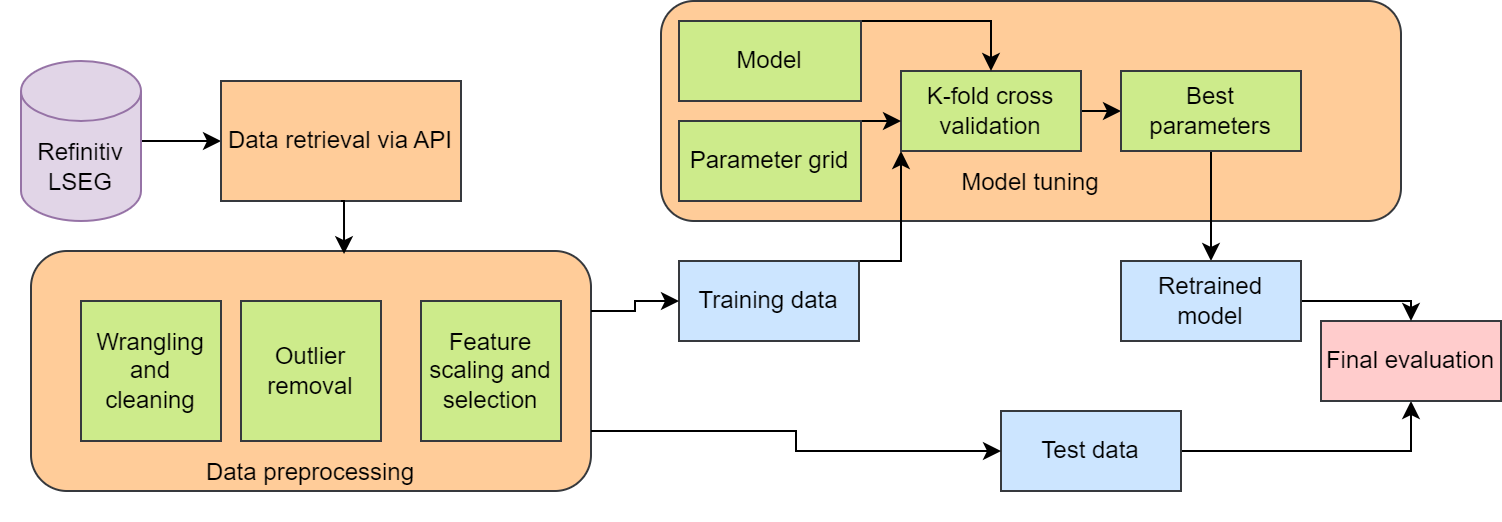

The diagram above was exported from draw.io. Its source (the exported page's mxGraphModel, read from the mxfile embedded in the PNG):
<mxGraphModel dx="954" dy="572" grid="1" gridSize="10" guides="1" tooltips="1" connect="1" arrows="1" fold="1" page="1" pageScale="1" pageWidth="827" pageHeight="1169" background="none" math="0" shadow="0">
  <root>
    <mxCell id="WIyWlLk6GJQsqaUBKTNV-0" />
    <mxCell id="WIyWlLk6GJQsqaUBKTNV-1" parent="WIyWlLk6GJQsqaUBKTNV-0" />
    <mxCell id="w15OzzxKRiabf3L93DX3-3" style="edgeStyle=orthogonalEdgeStyle;rounded=0;orthogonalLoop=1;jettySize=auto;html=1;exitX=1;exitY=0.5;exitDx=0;exitDy=0;exitPerimeter=0;entryX=0;entryY=0.5;entryDx=0;entryDy=0;strokeColor=#000000;" edge="1" parent="WIyWlLk6GJQsqaUBKTNV-1" source="w15OzzxKRiabf3L93DX3-0" target="w15OzzxKRiabf3L93DX3-1">
      <mxGeometry relative="1" as="geometry" />
    </mxCell>
    <mxCell id="w15OzzxKRiabf3L93DX3-0" value="Refinitiv LSEG" style="shape=cylinder3;whiteSpace=wrap;html=1;boundedLbl=1;backgroundOutline=1;size=15;fillColor=#e1d5e7;strokeColor=#9673a6;" vertex="1" parent="WIyWlLk6GJQsqaUBKTNV-1">
      <mxGeometry x="40" y="80" width="60" height="80" as="geometry" />
    </mxCell>
    <mxCell id="w15OzzxKRiabf3L93DX3-1" value="Data retrieval via API" style="rounded=0;whiteSpace=wrap;html=1;fillColor=#ffcc99;strokeColor=#36393d;" vertex="1" parent="WIyWlLk6GJQsqaUBKTNV-1">
      <mxGeometry x="140" y="90" width="120" height="60" as="geometry" />
    </mxCell>
    <mxCell id="w15OzzxKRiabf3L93DX3-10" value="" style="group" vertex="1" connectable="0" parent="WIyWlLk6GJQsqaUBKTNV-1">
      <mxGeometry x="30" y="180" width="300" height="130" as="geometry" />
    </mxCell>
    <mxCell id="w15OzzxKRiabf3L93DX3-7" value="&lt;div&gt;&lt;br&gt;&lt;/div&gt;&lt;div&gt;&lt;br&gt;&lt;/div&gt;&lt;div&gt;&lt;br&gt;&lt;/div&gt;&lt;div&gt;&lt;br&gt;&lt;/div&gt;&lt;div&gt;&lt;br&gt;&lt;/div&gt;&lt;div&gt;&lt;br&gt;&lt;/div&gt;&lt;div&gt;&lt;br&gt;&lt;/div&gt;&lt;div&gt;Data preprocessing&lt;/div&gt;" style="rounded=1;whiteSpace=wrap;html=1;fillColor=#ffcc99;strokeColor=#36393d;" vertex="1" parent="w15OzzxKRiabf3L93DX3-10">
      <mxGeometry x="15" y="-5" width="280" height="120" as="geometry" />
    </mxCell>
    <mxCell id="w15OzzxKRiabf3L93DX3-4" value="Wrangling and cleaning" style="whiteSpace=wrap;html=1;aspect=fixed;fillColor=#cdeb8b;strokeColor=#36393d;" vertex="1" parent="w15OzzxKRiabf3L93DX3-10">
      <mxGeometry x="40" y="20" width="70" height="70" as="geometry" />
    </mxCell>
    <mxCell id="w15OzzxKRiabf3L93DX3-5" value="Outlier removal" style="whiteSpace=wrap;html=1;aspect=fixed;fillColor=#cdeb8b;strokeColor=#36393d;" vertex="1" parent="w15OzzxKRiabf3L93DX3-10">
      <mxGeometry x="120" y="20" width="70" height="70" as="geometry" />
    </mxCell>
    <mxCell id="w15OzzxKRiabf3L93DX3-6" value="Feature scaling and selection" style="whiteSpace=wrap;html=1;aspect=fixed;fillColor=#cdeb8b;strokeColor=#36393d;" vertex="1" parent="w15OzzxKRiabf3L93DX3-10">
      <mxGeometry x="210" y="20" width="70" height="70" as="geometry" />
    </mxCell>
    <mxCell id="w15OzzxKRiabf3L93DX3-29" value="&lt;div&gt;&lt;br&gt;&lt;/div&gt;&lt;div&gt;&lt;br&gt;&lt;/div&gt;&lt;div&gt;&lt;br&gt;&lt;/div&gt;&lt;div&gt;&lt;br&gt;&lt;/div&gt;&lt;div&gt;&lt;br&gt;&lt;/div&gt;&lt;div&gt;Model tuning&lt;/div&gt;" style="rounded=1;whiteSpace=wrap;html=1;fillColor=#ffcc99;strokeColor=#36393d;" vertex="1" parent="WIyWlLk6GJQsqaUBKTNV-1">
      <mxGeometry x="360" y="50" width="370" height="110" as="geometry" />
    </mxCell>
    <mxCell id="w15OzzxKRiabf3L93DX3-42" style="edgeStyle=orthogonalEdgeStyle;rounded=0;orthogonalLoop=1;jettySize=auto;html=1;exitX=1;exitY=0.5;exitDx=0;exitDy=0;entryX=0;entryY=0.5;entryDx=0;entryDy=0;strokeColor=#FFFFFF;" edge="1" parent="WIyWlLk6GJQsqaUBKTNV-1" source="w15OzzxKRiabf3L93DX3-17" target="w15OzzxKRiabf3L93DX3-28">
      <mxGeometry relative="1" as="geometry" />
    </mxCell>
    <mxCell id="w15OzzxKRiabf3L93DX3-44" style="edgeStyle=orthogonalEdgeStyle;rounded=0;orthogonalLoop=1;jettySize=auto;html=1;exitX=1;exitY=0;exitDx=0;exitDy=0;entryX=0;entryY=1;entryDx=0;entryDy=0;strokeColor=#000000;" edge="1" parent="WIyWlLk6GJQsqaUBKTNV-1" source="w15OzzxKRiabf3L93DX3-17" target="w15OzzxKRiabf3L93DX3-19">
      <mxGeometry relative="1" as="geometry">
        <Array as="points">
          <mxPoint x="480" y="180" />
        </Array>
      </mxGeometry>
    </mxCell>
    <mxCell id="w15OzzxKRiabf3L93DX3-17" value="Training data" style="rounded=0;whiteSpace=wrap;html=1;fillColor=#cce5ff;strokeColor=#36393d;" vertex="1" parent="WIyWlLk6GJQsqaUBKTNV-1">
      <mxGeometry x="369" y="180" width="90" height="40" as="geometry" />
    </mxCell>
    <mxCell id="w15OzzxKRiabf3L93DX3-25" style="edgeStyle=orthogonalEdgeStyle;rounded=0;orthogonalLoop=1;jettySize=auto;html=1;exitX=1;exitY=0.5;exitDx=0;exitDy=0;entryX=0.5;entryY=1;entryDx=0;entryDy=0;strokeColor=#000000;" edge="1" parent="WIyWlLk6GJQsqaUBKTNV-1" source="w15OzzxKRiabf3L93DX3-18" target="w15OzzxKRiabf3L93DX3-23">
      <mxGeometry relative="1" as="geometry" />
    </mxCell>
    <mxCell id="w15OzzxKRiabf3L93DX3-18" value="Test data" style="rounded=0;whiteSpace=wrap;html=1;fillColor=#cce5ff;strokeColor=#36393d;" vertex="1" parent="WIyWlLk6GJQsqaUBKTNV-1">
      <mxGeometry x="530" y="255" width="90" height="40" as="geometry" />
    </mxCell>
    <mxCell id="w15OzzxKRiabf3L93DX3-40" style="edgeStyle=orthogonalEdgeStyle;rounded=0;orthogonalLoop=1;jettySize=auto;html=1;exitX=1;exitY=0.5;exitDx=0;exitDy=0;entryX=0;entryY=0.5;entryDx=0;entryDy=0;strokeColor=#000000;" edge="1" parent="WIyWlLk6GJQsqaUBKTNV-1" source="w15OzzxKRiabf3L93DX3-19" target="w15OzzxKRiabf3L93DX3-26">
      <mxGeometry relative="1" as="geometry" />
    </mxCell>
    <mxCell id="w15OzzxKRiabf3L93DX3-19" value="K-fold cross validation" style="rounded=0;whiteSpace=wrap;html=1;fillColor=#cdeb8b;strokeColor=#36393d;" vertex="1" parent="WIyWlLk6GJQsqaUBKTNV-1">
      <mxGeometry x="480" y="85" width="90" height="40" as="geometry" />
    </mxCell>
    <mxCell id="w15OzzxKRiabf3L93DX3-49" style="edgeStyle=orthogonalEdgeStyle;rounded=0;orthogonalLoop=1;jettySize=auto;html=1;exitX=1;exitY=0.5;exitDx=0;exitDy=0;strokeColor=#000000;" edge="1" parent="WIyWlLk6GJQsqaUBKTNV-1" source="w15OzzxKRiabf3L93DX3-21">
      <mxGeometry relative="1" as="geometry">
        <mxPoint x="480" y="110" as="targetPoint" />
        <Array as="points">
          <mxPoint x="460" y="110" />
          <mxPoint x="480" y="110" />
        </Array>
      </mxGeometry>
    </mxCell>
    <mxCell id="w15OzzxKRiabf3L93DX3-21" value="&lt;font&gt;Parameter grid&lt;/font&gt;" style="rounded=0;whiteSpace=wrap;html=1;fillColor=#cdeb8b;strokeColor=#36393d;fontColor=#000000;" vertex="1" parent="WIyWlLk6GJQsqaUBKTNV-1">
      <mxGeometry x="369" y="110" width="91" height="40" as="geometry" />
    </mxCell>
    <mxCell id="w15OzzxKRiabf3L93DX3-46" style="edgeStyle=orthogonalEdgeStyle;rounded=0;orthogonalLoop=1;jettySize=auto;html=1;exitX=1;exitY=0;exitDx=0;exitDy=0;entryX=0.5;entryY=0;entryDx=0;entryDy=0;strokeColor=#000000;" edge="1" parent="WIyWlLk6GJQsqaUBKTNV-1" source="w15OzzxKRiabf3L93DX3-22" target="w15OzzxKRiabf3L93DX3-19">
      <mxGeometry relative="1" as="geometry">
        <Array as="points">
          <mxPoint x="525" y="60" />
        </Array>
      </mxGeometry>
    </mxCell>
    <mxCell id="w15OzzxKRiabf3L93DX3-22" value="Model" style="rounded=0;whiteSpace=wrap;html=1;fillColor=#cdeb8b;strokeColor=#36393d;" vertex="1" parent="WIyWlLk6GJQsqaUBKTNV-1">
      <mxGeometry x="369" y="60" width="91" height="40" as="geometry" />
    </mxCell>
    <mxCell id="w15OzzxKRiabf3L93DX3-23" value="Final evaluation" style="rounded=0;whiteSpace=wrap;html=1;fillColor=#ffcccc;strokeColor=#36393d;" vertex="1" parent="WIyWlLk6GJQsqaUBKTNV-1">
      <mxGeometry x="690" y="210" width="90" height="40" as="geometry" />
    </mxCell>
    <mxCell id="w15OzzxKRiabf3L93DX3-31" style="edgeStyle=orthogonalEdgeStyle;rounded=0;orthogonalLoop=1;jettySize=auto;html=1;exitX=0.5;exitY=1;exitDx=0;exitDy=0;entryX=0.5;entryY=0;entryDx=0;entryDy=0;strokeColor=#000000;" edge="1" parent="WIyWlLk6GJQsqaUBKTNV-1" source="w15OzzxKRiabf3L93DX3-26" target="w15OzzxKRiabf3L93DX3-28">
      <mxGeometry relative="1" as="geometry" />
    </mxCell>
    <mxCell id="w15OzzxKRiabf3L93DX3-26" value="Best parameters" style="rounded=0;whiteSpace=wrap;html=1;fillColor=#cdeb8b;strokeColor=#36393d;" vertex="1" parent="WIyWlLk6GJQsqaUBKTNV-1">
      <mxGeometry x="590" y="85" width="90" height="40" as="geometry" />
    </mxCell>
    <mxCell id="w15OzzxKRiabf3L93DX3-41" style="edgeStyle=orthogonalEdgeStyle;rounded=0;orthogonalLoop=1;jettySize=auto;html=1;exitX=1;exitY=0.5;exitDx=0;exitDy=0;entryX=0.5;entryY=0;entryDx=0;entryDy=0;strokeColor=#000000;" edge="1" parent="WIyWlLk6GJQsqaUBKTNV-1" source="w15OzzxKRiabf3L93DX3-28" target="w15OzzxKRiabf3L93DX3-23">
      <mxGeometry relative="1" as="geometry">
        <Array as="points">
          <mxPoint x="735" y="200" />
        </Array>
      </mxGeometry>
    </mxCell>
    <mxCell id="w15OzzxKRiabf3L93DX3-28" value="Retrained model" style="rounded=0;whiteSpace=wrap;html=1;fillColor=#cce5ff;strokeColor=#36393d;" vertex="1" parent="WIyWlLk6GJQsqaUBKTNV-1">
      <mxGeometry x="590" y="180" width="90" height="40" as="geometry" />
    </mxCell>
    <mxCell id="w15OzzxKRiabf3L93DX3-50" style="edgeStyle=orthogonalEdgeStyle;rounded=0;orthogonalLoop=1;jettySize=auto;html=1;exitX=0.5;exitY=1;exitDx=0;exitDy=0;entryX=0.559;entryY=0.013;entryDx=0;entryDy=0;entryPerimeter=0;strokeColor=#000000;" edge="1" parent="WIyWlLk6GJQsqaUBKTNV-1" source="w15OzzxKRiabf3L93DX3-1" target="w15OzzxKRiabf3L93DX3-7">
      <mxGeometry relative="1" as="geometry" />
    </mxCell>
    <mxCell id="w15OzzxKRiabf3L93DX3-53" style="edgeStyle=orthogonalEdgeStyle;rounded=0;orthogonalLoop=1;jettySize=auto;html=1;exitX=1;exitY=0.75;exitDx=0;exitDy=0;entryX=0;entryY=0.5;entryDx=0;entryDy=0;strokeColor=#000000;" edge="1" parent="WIyWlLk6GJQsqaUBKTNV-1" source="w15OzzxKRiabf3L93DX3-7" target="w15OzzxKRiabf3L93DX3-18">
      <mxGeometry relative="1" as="geometry" />
    </mxCell>
    <mxCell id="w15OzzxKRiabf3L93DX3-55" style="edgeStyle=orthogonalEdgeStyle;rounded=0;orthogonalLoop=1;jettySize=auto;html=1;exitX=1;exitY=0.25;exitDx=0;exitDy=0;entryX=0;entryY=0.5;entryDx=0;entryDy=0;strokeColor=#000000;" edge="1" parent="WIyWlLk6GJQsqaUBKTNV-1" source="w15OzzxKRiabf3L93DX3-7" target="w15OzzxKRiabf3L93DX3-17">
      <mxGeometry relative="1" as="geometry" />
    </mxCell>
  </root>
</mxGraphModel>